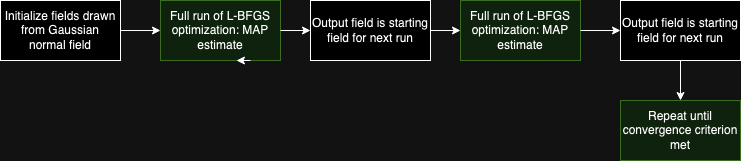

The diagram above was exported from draw.io. Its source (the exported page's mxGraphModel, read from the mxfile embedded in the PNG):
<mxGraphModel dx="1306" dy="860" grid="1" gridSize="10" guides="1" tooltips="1" connect="1" arrows="1" fold="1" page="1" pageScale="1" pageWidth="850" pageHeight="1100" math="0" shadow="0">
  <root>
    <mxCell id="0" />
    <mxCell id="1" parent="0" />
    <mxCell id="8GQx-IdwwMVf4b3BpZwL-7" value="" style="edgeStyle=orthogonalEdgeStyle;rounded=0;orthogonalLoop=1;jettySize=auto;html=1;" edge="1" parent="1" source="8GQx-IdwwMVf4b3BpZwL-8" target="8GQx-IdwwMVf4b3BpZwL-10">
      <mxGeometry relative="1" as="geometry" />
    </mxCell>
    <mxCell id="8GQx-IdwwMVf4b3BpZwL-8" value="Initialize fields drawn from Gaussian normal field" style="rounded=0;whiteSpace=wrap;html=1;" vertex="1" parent="1">
      <mxGeometry x="90" y="160" width="120" height="60" as="geometry" />
    </mxCell>
    <mxCell id="8GQx-IdwwMVf4b3BpZwL-9" value="" style="edgeStyle=orthogonalEdgeStyle;rounded=0;orthogonalLoop=1;jettySize=auto;html=1;" edge="1" parent="1" source="8GQx-IdwwMVf4b3BpZwL-44" target="8GQx-IdwwMVf4b3BpZwL-46">
      <mxGeometry relative="1" as="geometry">
        <mxPoint x="379.5" y="330" as="targetPoint" />
      </mxGeometry>
    </mxCell>
    <mxCell id="8GQx-IdwwMVf4b3BpZwL-10" value="Full run of L-BFGS optimization: MAP estimate" style="whiteSpace=wrap;html=1;rounded=0;fillColor=#d5e8d4;strokeColor=#82b366;" vertex="1" parent="1">
      <mxGeometry x="250" y="160" width="120" height="60" as="geometry" />
    </mxCell>
    <mxCell id="8GQx-IdwwMVf4b3BpZwL-45" value="" style="edgeStyle=orthogonalEdgeStyle;rounded=0;orthogonalLoop=1;jettySize=auto;html=1;" edge="1" parent="1" source="8GQx-IdwwMVf4b3BpZwL-10" target="8GQx-IdwwMVf4b3BpZwL-44">
      <mxGeometry relative="1" as="geometry">
        <mxPoint x="380" y="210" as="sourcePoint" />
        <mxPoint x="390" y="320" as="targetPoint" />
      </mxGeometry>
    </mxCell>
    <mxCell id="8GQx-IdwwMVf4b3BpZwL-44" value="Output field is starting field for next run" style="rounded=0;whiteSpace=wrap;html=1;" vertex="1" parent="1">
      <mxGeometry x="400" y="160" width="120" height="60" as="geometry" />
    </mxCell>
    <mxCell id="8GQx-IdwwMVf4b3BpZwL-48" value="" style="edgeStyle=orthogonalEdgeStyle;rounded=0;orthogonalLoop=1;jettySize=auto;html=1;" edge="1" parent="1" source="8GQx-IdwwMVf4b3BpZwL-50" target="8GQx-IdwwMVf4b3BpZwL-47">
      <mxGeometry relative="1" as="geometry" />
    </mxCell>
    <mxCell id="8GQx-IdwwMVf4b3BpZwL-46" value="Full run of L-BFGS optimization: MAP estimate" style="whiteSpace=wrap;html=1;rounded=0;fillColor=#d5e8d4;strokeColor=#82b366;" vertex="1" parent="1">
      <mxGeometry x="550" y="160" width="120" height="60" as="geometry" />
    </mxCell>
    <mxCell id="8GQx-IdwwMVf4b3BpZwL-47" value="Repeat until convergence criterion met" style="whiteSpace=wrap;html=1;rounded=0;fillColor=#d5e8d4;strokeColor=#82b366;" vertex="1" parent="1">
      <mxGeometry x="710" y="260" width="120" height="60" as="geometry" />
    </mxCell>
    <mxCell id="8GQx-IdwwMVf4b3BpZwL-51" value="" style="edgeStyle=orthogonalEdgeStyle;rounded=0;orthogonalLoop=1;jettySize=auto;html=1;" edge="1" parent="1" source="8GQx-IdwwMVf4b3BpZwL-46" target="8GQx-IdwwMVf4b3BpZwL-50">
      <mxGeometry relative="1" as="geometry">
        <mxPoint x="380" y="440" as="sourcePoint" />
        <mxPoint x="380" y="510" as="targetPoint" />
      </mxGeometry>
    </mxCell>
    <mxCell id="8GQx-IdwwMVf4b3BpZwL-50" value="Output field is starting field for next run" style="rounded=0;whiteSpace=wrap;html=1;" vertex="1" parent="1">
      <mxGeometry x="710" y="160" width="120" height="60" as="geometry" />
    </mxCell>
    <mxCell id="8GQx-IdwwMVf4b3BpZwL-55" style="edgeStyle=orthogonalEdgeStyle;rounded=0;orthogonalLoop=1;jettySize=auto;html=1;exitX=0.75;exitY=1;exitDx=0;exitDy=0;entryX=0.633;entryY=1;entryDx=0;entryDy=0;entryPerimeter=0;" edge="1" parent="1" source="8GQx-IdwwMVf4b3BpZwL-10" target="8GQx-IdwwMVf4b3BpZwL-10">
      <mxGeometry relative="1" as="geometry" />
    </mxCell>
  </root>
</mxGraphModel>